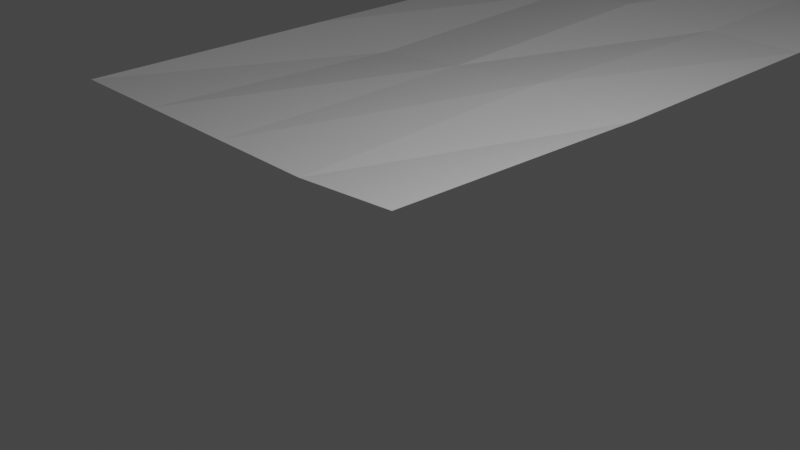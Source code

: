 # Source: Floor_6x16.blend  (saved by Blender 2.92.15; exported with 4.5.12 LTS)
import bpy
from mathutils import Matrix  # noqa: F401  (used for matrix-valued properties, if any)

bpy.ops.wm.read_factory_settings(use_empty=True)
scene = bpy.context.scene
scene.name = 'Scene'

# ---- collections
col_collection = bpy.data.collections.new('Collection'); scene.collection.children.link(col_collection)

# ---- world
world_world = bpy.data.worlds.new('World'); scene.world = world_world
world_world.use_nodes = True; world_world.node_tree.nodes.clear()
_N = world_world.node_tree.nodes; _L = world_world.node_tree.links
n0 = _N.new('ShaderNodeOutputWorld'); n0.name = 'World Output'; n0.location = (300, 300)
n1 = _N.new('ShaderNodeBackground'); n1.name = 'Background'; n1.location = (10, 300)
n1.inputs[0].default_value = (0.05088, 0.05088, 0.05088, 1.0)
_L.new(n1.outputs[0], n0.inputs[0])
n0.is_active_output = True
world_world.color = (0.05088, 0.05088, 0.05088)
world_world.use_sun_shadow = False
world_world.sun_shadow_jitter_overblur = 0.0

# ---- cameras
cam_camera = bpy.data.cameras.new('Camera')
cam_camera.clip_end = 100.0
cam_camera.ortho_scale = 7.314

# ---- lights
light_light = bpy.data.lights.new('Light', 'POINT')
light_light.transmission_factor = 0.0
light_light.energy = 1000.0
light_light.shadow_soft_size = 0.1
light_light.shadow_maximum_resolution = 0.006
light_light.use_absolute_resolution = True

# ---- meshes
me_plane = bpy.data.meshes.new('Plane')
me_plane.from_pydata([(-6.0, -0.1, 0.0), (0.0, -0.1, 0.1205), (-6.0, 16.1, 0.06152), (0.0, 16.1, 0.0), (-6.0, 12.05, 0.0), (-6.0, 8.0, 0.0), (-6.0, 3.95, 0.0), (-4.5, -0.1, 0.0), (-3.0, -0.1, 0.0), (-1.5, -0.1, 0.0), (0.0, 3.95, 0.0), (0.0, 8.0, 0.0), (0.0, 12.05, 0.107), (-1.5, 16.1, 0.0), (-3.0, 16.1, 0.1073), (-4.5, 16.1, 0.0), (-4.5, 3.95, -0.1496), (-4.5, 8.0, 0.0), (-4.5, 12.05, 0.1191), (-3.0, 3.95, 0.0), (-3.0, 8.0, 0.1378), (-3.0, 12.05, 0.0), (-1.5, 3.95, 0.1193), (-1.5, 8.0, 0.0), (-1.5, 12.05, 0.08535)], [], [(24, 12, 3, 13), (4, 18, 15, 2), (18, 21, 14, 15), (21, 24, 13, 14), (0, 7, 16, 6), (6, 16, 17, 5), (5, 17, 18, 4), (7, 8, 19, 16), (16, 19, 20, 17), (17, 20, 21, 18), (8, 9, 22, 19), (19, 22, 23, 20), (20, 23, 24, 21), (9, 1, 10, 22), (22, 10, 11, 23), (23, 11, 12, 24)])
_uv = me_plane.uv_layers.new(name='UVMap')
_uv.uv.foreach_set('vector', [0.75, 0.75, 1.0, 0.75, 1.0, 1.0, 0.75, 1.0, 0.0, 0.75, 0.25, 0.75, 0.25, 1.0, 0.0, 1.0, 0.25, 0.75, 0.5, 0.75, 0.5, 1.0, 0.25, 1.0, 0.5, 0.75, 0.75, 0.75, 0.75, 1.0, 0.5, 1.0, 0.0, 0.0, 0.25, 0.0, 0.25, 0.25, 0.0, 0.25, 0.0, 0.25, 0.25, 0.25, 0.25, 0.5, 0.0, 0.5, 0.0, 0.5, 0.25, 0.5, 0.25, 0.75, 0.0, 0.75, 0.25, 0.0, 0.5, 0.0, 0.5, 0.25, 0.25, 0.25, 0.25, 0.25, 0.5, 0.25, 0.5, 0.5, 0.25, 0.5, 0.25, 0.5, 0.5, 0.5, 0.5, 0.75, 0.25, 0.75, 0.5, 0.0, 0.75, 0.0, 0.75, 0.25, 0.5, 0.25, 0.5, 0.25, 0.75, 0.25, 0.75, 0.5, 0.5, 0.5, 0.5, 0.5, 0.75, 0.5, 0.75, 0.75, 0.5, 0.75, 0.75, 0.0, 1.0, 0.0, 1.0, 0.25, 0.75, 0.25, 0.75, 0.25, 1.0, 0.25, 1.0, 0.5, 0.75, 0.5, 0.75, 0.5, 1.0, 0.5, 1.0, 0.75, 0.75, 0.75])
me_plane.use_remesh_fix_poles = True
me_plane.use_remesh_preserve_attributes = False
me_plane.use_mirror_vertex_groups = False
me_plane.update()

# ---- objects
ob_light = bpy.data.objects.new('Light', light_light)
ob_camera = bpy.data.objects.new('Camera', cam_camera)
ob_plane = bpy.data.objects.new('Plane', me_plane)

# ---- transforms, parenting, visibility, modifiers, constraints
ob_light.location = (4.076, 1.005, 5.904)
ob_light.rotation_euler = (0.6503, 0.05522, 1.866)
ob_light.lock_rotations_4d = False
ob_light.empty_display_type = 'ARROWS'
ob_light.color = (0.0, 0.0, 0.0, 0.0)
ob_light.lineart.crease_threshold = 0.0
ob_camera.location = (7.359, -6.926, 4.958)
ob_camera.rotation_euler = (1.109, 0.0, 0.8149)
ob_camera.lock_rotations_4d = False
ob_camera.empty_display_type = 'ARROWS'
ob_camera.color = (0.0, 0.0, 0.0, 0.0)
ob_camera.display_type = 'WIRE'
ob_camera.lineart.crease_threshold = 0.0
ob_plane.location = (0.0, 0.0, 0.0)
ob_plane.lineart.crease_threshold = 0.0

# ---- collection membership
col_collection.objects.link(ob_light)
col_collection.objects.link(ob_camera)
col_collection.objects.link(ob_plane)

# ---- scene / render settings (as saved in the file)
scene.camera = ob_camera
scene.frame_start = 1; scene.frame_end = 250; scene.frame_set(1)
scene.render.engine = 'BLENDER_EEVEE_NEXT'
scene.cycles.use_denoising = False
scene.cycles.samples = 128
scene.cycles.sampling_pattern = 'TABULATED_SOBOL'
scene.cycles.use_adaptive_sampling = False
scene.cycles.use_light_tree = False
scene.view_settings.view_transform = 'Filmic'
bpy.context.view_layer.update()
